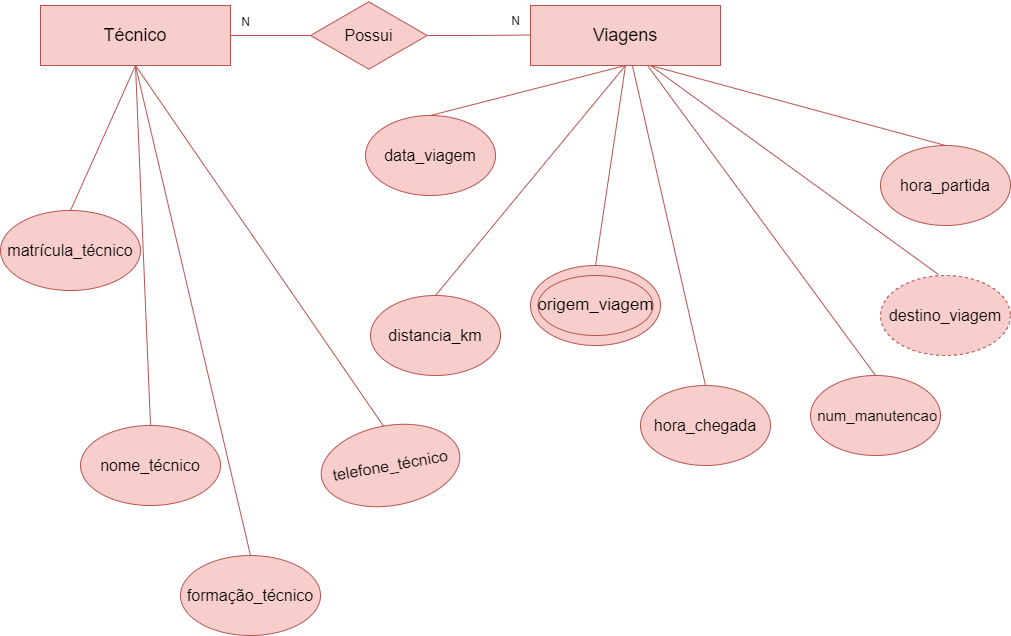

The diagram above was exported from draw.io. Its source (the exported page's mxGraphModel, read from the mxfile embedded in the PNG):
<mxGraphModel dx="1422" dy="737" grid="1" gridSize="10" guides="1" tooltips="1" connect="1" arrows="1" fold="1" page="1" pageScale="1" pageWidth="827" pageHeight="1169" math="0" shadow="0">
  <root>
    <mxCell id="0" />
    <mxCell id="1" parent="0" />
    <mxCell id="3Td_rYT5jF-mWlcE7Jm5-1" style="edgeStyle=orthogonalEdgeStyle;rounded=0;orthogonalLoop=1;jettySize=auto;html=1;exitX=1;exitY=0.5;exitDx=0;exitDy=0;fontSize=16;endArrow=none;endFill=0;fillColor=#f8cecc;strokeColor=#b85450;" edge="1" parent="1" source="3Td_rYT5jF-mWlcE7Jm5-2" target="3Td_rYT5jF-mWlcE7Jm5-3">
      <mxGeometry relative="1" as="geometry" />
    </mxCell>
    <mxCell id="3Td_rYT5jF-mWlcE7Jm5-2" value="&lt;font style=&quot;font-size: 18px;&quot;&gt;Técnico&lt;/font&gt;" style="rounded=0;whiteSpace=wrap;html=1;strokeWidth=1;fillColor=#f8cecc;strokeColor=#b85450;" vertex="1" parent="1">
      <mxGeometry x="70" y="300" width="190" height="60" as="geometry" />
    </mxCell>
    <mxCell id="3Td_rYT5jF-mWlcE7Jm5-3" value="&lt;font style=&quot;font-size: 16px;&quot;&gt;Possui&lt;/font&gt;" style="html=1;whiteSpace=wrap;aspect=fixed;shape=isoRectangle;fontSize=18;strokeWidth=1;fillColor=#f8cecc;strokeColor=#b85450;" vertex="1" parent="1">
      <mxGeometry x="340" y="295" width="116.67" height="70" as="geometry" />
    </mxCell>
    <mxCell id="3Td_rYT5jF-mWlcE7Jm5-4" value="&lt;font style=&quot;font-size: 18px;&quot;&gt;Viagens&lt;/font&gt;" style="rounded=0;whiteSpace=wrap;html=1;strokeWidth=1;fillColor=#f8cecc;strokeColor=#b85450;" vertex="1" parent="1">
      <mxGeometry x="560" y="300" width="190" height="60" as="geometry" />
    </mxCell>
    <mxCell id="3Td_rYT5jF-mWlcE7Jm5-5" style="edgeStyle=orthogonalEdgeStyle;rounded=0;orthogonalLoop=1;jettySize=auto;html=1;fontSize=16;endArrow=none;endFill=0;fillColor=#f8cecc;strokeColor=#b85450;" edge="1" parent="1" source="3Td_rYT5jF-mWlcE7Jm5-3">
      <mxGeometry relative="1" as="geometry">
        <mxPoint x="480" y="329.5" as="sourcePoint" />
        <mxPoint x="560" y="329.5" as="targetPoint" />
      </mxGeometry>
    </mxCell>
    <mxCell id="3Td_rYT5jF-mWlcE7Jm5-6" value="&lt;font style=&quot;font-size: 12px;&quot;&gt;N&lt;/font&gt;" style="text;html=1;align=center;verticalAlign=middle;resizable=0;points=[];autosize=1;fontSize=16;" vertex="1" parent="1">
      <mxGeometry x="260" y="300" width="30" height="30" as="geometry" />
    </mxCell>
    <mxCell id="3Td_rYT5jF-mWlcE7Jm5-7" value="&lt;font style=&quot;font-size: 12px;&quot;&gt;N&lt;/font&gt;" style="text;html=1;align=center;verticalAlign=middle;resizable=0;points=[];autosize=1;fontSize=13;" vertex="1" parent="1">
      <mxGeometry x="530" y="300" width="30" height="30" as="geometry" />
    </mxCell>
    <mxCell id="3Td_rYT5jF-mWlcE7Jm5-9" value="" style="endArrow=none;html=1;rounded=0;fontSize=12;entryX=0.5;entryY=1;entryDx=0;entryDy=0;exitX=0.5;exitY=0;exitDx=0;exitDy=0;fillColor=#f8cecc;strokeColor=#b85450;" edge="1" parent="1" target="3Td_rYT5jF-mWlcE7Jm5-2" source="3Td_rYT5jF-mWlcE7Jm5-31">
      <mxGeometry width="50" height="50" relative="1" as="geometry">
        <mxPoint x="100" y="500" as="sourcePoint" />
        <mxPoint x="140" y="450" as="targetPoint" />
      </mxGeometry>
    </mxCell>
    <mxCell id="3Td_rYT5jF-mWlcE7Jm5-10" value="nome_técnico" style="ellipse;whiteSpace=wrap;html=1;fontSize=16;strokeWidth=1;fillColor=#f8cecc;strokeColor=#b85450;" vertex="1" parent="1">
      <mxGeometry x="110" y="720" width="140" height="80" as="geometry" />
    </mxCell>
    <mxCell id="3Td_rYT5jF-mWlcE7Jm5-11" value="telefone_técnico" style="ellipse;whiteSpace=wrap;html=1;fontSize=16;strokeWidth=1;fillColor=#f8cecc;rotation=-10;strokeColor=#b85450;" vertex="1" parent="1">
      <mxGeometry x="350" y="720" width="140" height="80" as="geometry" />
    </mxCell>
    <mxCell id="3Td_rYT5jF-mWlcE7Jm5-12" value="formação_técnico" style="ellipse;whiteSpace=wrap;html=1;fontSize=16;strokeWidth=1;fillColor=#f8cecc;strokeColor=#b85450;" vertex="1" parent="1">
      <mxGeometry x="210" y="850" width="140" height="80" as="geometry" />
    </mxCell>
    <mxCell id="3Td_rYT5jF-mWlcE7Jm5-13" value="" style="endArrow=none;html=1;rounded=0;fontSize=12;entryX=0.5;entryY=1;entryDx=0;entryDy=0;exitX=0.5;exitY=0;exitDx=0;exitDy=0;fillColor=#f8cecc;strokeColor=#b85450;" edge="1" parent="1" source="3Td_rYT5jF-mWlcE7Jm5-10" target="3Td_rYT5jF-mWlcE7Jm5-2">
      <mxGeometry width="50" height="50" relative="1" as="geometry">
        <mxPoint x="205" y="550" as="sourcePoint" />
        <mxPoint x="270" y="410" as="targetPoint" />
      </mxGeometry>
    </mxCell>
    <mxCell id="3Td_rYT5jF-mWlcE7Jm5-14" value="" style="endArrow=none;html=1;rounded=0;fontSize=12;entryX=0.5;entryY=1;entryDx=0;entryDy=0;exitX=0.5;exitY=0;exitDx=0;exitDy=0;fillColor=#f8cecc;strokeColor=#b85450;" edge="1" parent="1" source="3Td_rYT5jF-mWlcE7Jm5-11" target="3Td_rYT5jF-mWlcE7Jm5-2">
      <mxGeometry width="50" height="50" relative="1" as="geometry">
        <mxPoint x="280" y="500" as="sourcePoint" />
        <mxPoint x="345" y="360" as="targetPoint" />
      </mxGeometry>
    </mxCell>
    <mxCell id="3Td_rYT5jF-mWlcE7Jm5-15" value="" style="endArrow=none;html=1;rounded=0;fontSize=12;entryX=0.5;entryY=1;entryDx=0;entryDy=0;exitX=0.5;exitY=0;exitDx=0;exitDy=0;fillColor=#f8cecc;strokeColor=#b85450;" edge="1" parent="1" source="3Td_rYT5jF-mWlcE7Jm5-12" target="3Td_rYT5jF-mWlcE7Jm5-2">
      <mxGeometry width="50" height="50" relative="1" as="geometry">
        <mxPoint x="295" y="655" as="sourcePoint" />
        <mxPoint x="360" y="515" as="targetPoint" />
      </mxGeometry>
    </mxCell>
    <mxCell id="3Td_rYT5jF-mWlcE7Jm5-16" value="data_viagem" style="ellipse;whiteSpace=wrap;html=1;fontSize=16;strokeWidth=1;fillColor=#f8cecc;rotation=0;strokeColor=#b85450;" vertex="1" parent="1">
      <mxGeometry x="395" y="410" width="130" height="80" as="geometry" />
    </mxCell>
    <mxCell id="3Td_rYT5jF-mWlcE7Jm5-17" value="origem_viagem" style="ellipse;whiteSpace=wrap;html=1;fontSize=16;strokeWidth=1;fillColor=#f8cecc;rotation=0;strokeColor=#b85450;" vertex="1" parent="1">
      <mxGeometry x="560" y="560" width="130" height="80" as="geometry" />
    </mxCell>
    <mxCell id="3Td_rYT5jF-mWlcE7Jm5-18" value="destino_viagem" style="ellipse;whiteSpace=wrap;html=1;fontSize=16;strokeWidth=1;fillColor=#f8cecc;rotation=0;dashed=1;strokeColor=#b85450;" vertex="1" parent="1">
      <mxGeometry x="910" y="570" width="130" height="80" as="geometry" />
    </mxCell>
    <mxCell id="3Td_rYT5jF-mWlcE7Jm5-19" value="hora_partida" style="ellipse;whiteSpace=wrap;html=1;fontSize=16;strokeWidth=1;fillColor=#f8cecc;rotation=0;strokeColor=#b85450;" vertex="1" parent="1">
      <mxGeometry x="910" y="440" width="130" height="80" as="geometry" />
    </mxCell>
    <mxCell id="3Td_rYT5jF-mWlcE7Jm5-20" value="hora_chegada" style="ellipse;whiteSpace=wrap;html=1;fontSize=16;strokeWidth=1;fillColor=#f8cecc;rotation=0;strokeColor=#b85450;" vertex="1" parent="1">
      <mxGeometry x="670" y="680" width="130" height="80" as="geometry" />
    </mxCell>
    <mxCell id="3Td_rYT5jF-mWlcE7Jm5-21" value="distancia_km" style="ellipse;whiteSpace=wrap;html=1;fontSize=16;strokeWidth=1;fillColor=#f8cecc;rotation=0;strokeColor=#b85450;" vertex="1" parent="1">
      <mxGeometry x="400" y="590" width="130" height="80" as="geometry" />
    </mxCell>
    <mxCell id="3Td_rYT5jF-mWlcE7Jm5-22" value="&amp;nbsp;&lt;font style=&quot;font-size: 15px;&quot;&gt;num_manutencao&lt;/font&gt;" style="ellipse;whiteSpace=wrap;html=1;fontSize=16;strokeWidth=1;fillColor=#f8cecc;rotation=0;strokeColor=#b85450;" vertex="1" parent="1">
      <mxGeometry x="840" y="670" width="130" height="80" as="geometry" />
    </mxCell>
    <mxCell id="3Td_rYT5jF-mWlcE7Jm5-23" value="" style="endArrow=none;html=1;rounded=0;fontSize=12;entryX=0.5;entryY=1;entryDx=0;entryDy=0;exitX=0.5;exitY=0;exitDx=0;exitDy=0;fillColor=#f8cecc;strokeColor=#b85450;" edge="1" parent="1" source="3Td_rYT5jF-mWlcE7Jm5-16" target="3Td_rYT5jF-mWlcE7Jm5-4">
      <mxGeometry width="50" height="50" relative="1" as="geometry">
        <mxPoint x="634.724072893323" y="495.6076898795118" as="sourcePoint" />
        <mxPoint x="456.67" y="325" as="targetPoint" />
      </mxGeometry>
    </mxCell>
    <mxCell id="3Td_rYT5jF-mWlcE7Jm5-24" value="" style="endArrow=none;html=1;rounded=0;fontSize=12;exitX=0.446;exitY=-0.012;exitDx=0;exitDy=0;exitPerimeter=0;fillColor=#f8cecc;strokeColor=#b85450;" edge="1" parent="1" source="3Td_rYT5jF-mWlcE7Jm5-18">
      <mxGeometry width="50" height="50" relative="1" as="geometry">
        <mxPoint x="758.0540728933229" y="465.6076898795118" as="sourcePoint" />
        <mxPoint x="680" y="360" as="targetPoint" />
      </mxGeometry>
    </mxCell>
    <mxCell id="3Td_rYT5jF-mWlcE7Jm5-25" value="" style="endArrow=none;html=1;rounded=0;fontSize=12;entryX=0.5;entryY=1;entryDx=0;entryDy=0;exitX=0.5;exitY=0;exitDx=0;exitDy=0;fillColor=#f8cecc;strokeColor=#b85450;" edge="1" parent="1" source="3Td_rYT5jF-mWlcE7Jm5-17" target="3Td_rYT5jF-mWlcE7Jm5-4">
      <mxGeometry width="50" height="50" relative="1" as="geometry">
        <mxPoint x="678.0540728933229" y="540.6076898795118" as="sourcePoint" />
        <mxPoint x="500" y="370" as="targetPoint" />
      </mxGeometry>
    </mxCell>
    <mxCell id="3Td_rYT5jF-mWlcE7Jm5-26" value="" style="endArrow=none;html=1;rounded=0;fontSize=12;entryX=0.5;entryY=1;entryDx=0;entryDy=0;exitX=0.5;exitY=0;exitDx=0;exitDy=0;fillColor=#f8cecc;strokeColor=#b85450;" edge="1" parent="1" source="3Td_rYT5jF-mWlcE7Jm5-21" target="3Td_rYT5jF-mWlcE7Jm5-4">
      <mxGeometry width="50" height="50" relative="1" as="geometry">
        <mxPoint x="634.7240728933228" y="559.9976898795118" as="sourcePoint" />
        <mxPoint x="456.66999999999996" y="389.39" as="targetPoint" />
      </mxGeometry>
    </mxCell>
    <mxCell id="3Td_rYT5jF-mWlcE7Jm5-27" value="" style="endArrow=none;html=1;rounded=0;fontSize=12;exitX=0.5;exitY=0;exitDx=0;exitDy=0;fillColor=#f8cecc;strokeColor=#b85450;" edge="1" parent="1" source="3Td_rYT5jF-mWlcE7Jm5-20" target="3Td_rYT5jF-mWlcE7Jm5-4">
      <mxGeometry width="50" height="50" relative="1" as="geometry">
        <mxPoint x="750.0040728933229" y="685.3076898795118" as="sourcePoint" />
        <mxPoint x="660" y="360" as="targetPoint" />
      </mxGeometry>
    </mxCell>
    <mxCell id="3Td_rYT5jF-mWlcE7Jm5-28" value="" style="endArrow=none;html=1;rounded=0;fontSize=12;exitX=0.5;exitY=0;exitDx=0;exitDy=0;fillColor=#f8cecc;strokeColor=#b85450;" edge="1" parent="1" source="3Td_rYT5jF-mWlcE7Jm5-19">
      <mxGeometry width="50" height="50" relative="1" as="geometry">
        <mxPoint x="868.0540728933229" y="570.6076898795118" as="sourcePoint" />
        <mxPoint x="680" y="360" as="targetPoint" />
      </mxGeometry>
    </mxCell>
    <mxCell id="3Td_rYT5jF-mWlcE7Jm5-29" value="" style="endArrow=none;html=1;rounded=0;fontSize=12;exitX=0.5;exitY=0;exitDx=0;exitDy=0;fillColor=#f8cecc;strokeColor=#b85450;" edge="1" parent="1" source="3Td_rYT5jF-mWlcE7Jm5-22" target="3Td_rYT5jF-mWlcE7Jm5-4">
      <mxGeometry width="50" height="50" relative="1" as="geometry">
        <mxPoint x="898.0540728933229" y="670.6076898795118" as="sourcePoint" />
        <mxPoint x="720" y="500" as="targetPoint" />
      </mxGeometry>
    </mxCell>
    <mxCell id="3Td_rYT5jF-mWlcE7Jm5-30" value="origem_viagem" style="ellipse;whiteSpace=wrap;html=1;fontSize=17;strokeWidth=1;fillColor=#f8cecc;strokeColor=#b85450;" vertex="1" parent="1">
      <mxGeometry x="567.5" y="570" width="115" height="60" as="geometry" />
    </mxCell>
    <mxCell id="3Td_rYT5jF-mWlcE7Jm5-31" value="matrícula_técnico" style="ellipse;whiteSpace=wrap;html=1;fontSize=16;strokeWidth=1;fillColor=#f8cecc;strokeColor=#b85450;" vertex="1" parent="1">
      <mxGeometry x="30" y="505" width="140" height="80" as="geometry" />
    </mxCell>
  </root>
</mxGraphModel>